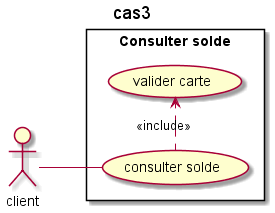

The diagram above was rendered by PlantUML. Its source (embedded in the PNG):
@startuml
title cas3
left to right direction

actor client as C
rectangle "Consulter solde" {
    usecase "consulter solde" as UC1
    usecase "valider carte" as UC2

    UC1 .> UC2 : <<include>>

}

C -- UC1
@enduml